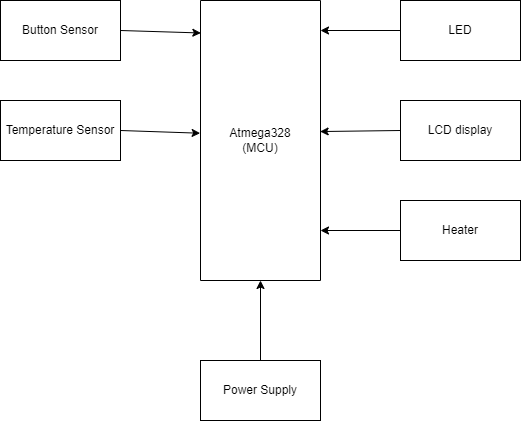

The diagram above was exported from draw.io. Its source (the exported page's mxGraphModel, read from the mxfile embedded in the PNG):
<mxGraphModel dx="1038" dy="579" grid="1" gridSize="10" guides="1" tooltips="1" connect="1" arrows="1" fold="1" page="1" pageScale="1" pageWidth="827" pageHeight="1169" math="0" shadow="0">
  <root>
    <mxCell id="WIyWlLk6GJQsqaUBKTNV-0" />
    <mxCell id="WIyWlLk6GJQsqaUBKTNV-1" parent="WIyWlLk6GJQsqaUBKTNV-0" />
    <mxCell id="Vdyed6IEnvQFffUk5SXZ-0" value="Atmega328&lt;br&gt;(MCU)" style="rounded=0;whiteSpace=wrap;html=1;direction=south;" vertex="1" parent="WIyWlLk6GJQsqaUBKTNV-1">
      <mxGeometry x="360" y="160" width="120" height="280" as="geometry" />
    </mxCell>
    <mxCell id="Vdyed6IEnvQFffUk5SXZ-1" value="Button Sensor" style="rounded=0;whiteSpace=wrap;html=1;" vertex="1" parent="WIyWlLk6GJQsqaUBKTNV-1">
      <mxGeometry x="160" y="160" width="120" height="60" as="geometry" />
    </mxCell>
    <mxCell id="Vdyed6IEnvQFffUk5SXZ-2" value="Temperature Sensor" style="rounded=0;whiteSpace=wrap;html=1;" vertex="1" parent="WIyWlLk6GJQsqaUBKTNV-1">
      <mxGeometry x="160" y="260" width="120" height="60" as="geometry" />
    </mxCell>
    <mxCell id="Vdyed6IEnvQFffUk5SXZ-3" value="LED" style="rounded=0;whiteSpace=wrap;html=1;" vertex="1" parent="WIyWlLk6GJQsqaUBKTNV-1">
      <mxGeometry x="560" y="160" width="120" height="60" as="geometry" />
    </mxCell>
    <mxCell id="Vdyed6IEnvQFffUk5SXZ-4" value="LCD display" style="rounded=0;whiteSpace=wrap;html=1;" vertex="1" parent="WIyWlLk6GJQsqaUBKTNV-1">
      <mxGeometry x="560" y="260" width="120" height="60" as="geometry" />
    </mxCell>
    <mxCell id="Vdyed6IEnvQFffUk5SXZ-5" value="Heater" style="rounded=0;whiteSpace=wrap;html=1;" vertex="1" parent="WIyWlLk6GJQsqaUBKTNV-1">
      <mxGeometry x="560" y="360" width="120" height="60" as="geometry" />
    </mxCell>
    <mxCell id="Vdyed6IEnvQFffUk5SXZ-7" value="" style="edgeStyle=orthogonalEdgeStyle;rounded=0;orthogonalLoop=1;jettySize=auto;html=1;" edge="1" parent="WIyWlLk6GJQsqaUBKTNV-1" source="Vdyed6IEnvQFffUk5SXZ-6" target="Vdyed6IEnvQFffUk5SXZ-0">
      <mxGeometry relative="1" as="geometry" />
    </mxCell>
    <mxCell id="Vdyed6IEnvQFffUk5SXZ-6" value="Power Supply" style="rounded=0;whiteSpace=wrap;html=1;" vertex="1" parent="WIyWlLk6GJQsqaUBKTNV-1">
      <mxGeometry x="360" y="520" width="120" height="60" as="geometry" />
    </mxCell>
    <mxCell id="Vdyed6IEnvQFffUk5SXZ-11" value="" style="endArrow=classic;html=1;rounded=0;exitX=0;exitY=0.5;exitDx=0;exitDy=0;" edge="1" parent="WIyWlLk6GJQsqaUBKTNV-1" source="Vdyed6IEnvQFffUk5SXZ-5">
      <mxGeometry width="50" height="50" relative="1" as="geometry">
        <mxPoint x="390" y="400" as="sourcePoint" />
        <mxPoint x="480" y="390" as="targetPoint" />
      </mxGeometry>
    </mxCell>
    <mxCell id="Vdyed6IEnvQFffUk5SXZ-13" value="" style="endArrow=classic;html=1;rounded=0;exitX=0;exitY=0.5;exitDx=0;exitDy=0;entryX=0.468;entryY=0.003;entryDx=0;entryDy=0;entryPerimeter=0;" edge="1" parent="WIyWlLk6GJQsqaUBKTNV-1" source="Vdyed6IEnvQFffUk5SXZ-4" target="Vdyed6IEnvQFffUk5SXZ-0">
      <mxGeometry width="50" height="50" relative="1" as="geometry">
        <mxPoint x="390" y="400" as="sourcePoint" />
        <mxPoint x="440" y="350" as="targetPoint" />
      </mxGeometry>
    </mxCell>
    <mxCell id="Vdyed6IEnvQFffUk5SXZ-14" value="" style="endArrow=classic;html=1;rounded=0;exitX=0;exitY=0.5;exitDx=0;exitDy=0;" edge="1" parent="WIyWlLk6GJQsqaUBKTNV-1" source="Vdyed6IEnvQFffUk5SXZ-3">
      <mxGeometry width="50" height="50" relative="1" as="geometry">
        <mxPoint x="390" y="400" as="sourcePoint" />
        <mxPoint x="480" y="190" as="targetPoint" />
      </mxGeometry>
    </mxCell>
    <mxCell id="Vdyed6IEnvQFffUk5SXZ-16" value="" style="endArrow=classic;html=1;rounded=0;exitX=1;exitY=0.5;exitDx=0;exitDy=0;entryX=0.474;entryY=1.003;entryDx=0;entryDy=0;entryPerimeter=0;" edge="1" parent="WIyWlLk6GJQsqaUBKTNV-1" source="Vdyed6IEnvQFffUk5SXZ-2" target="Vdyed6IEnvQFffUk5SXZ-0">
      <mxGeometry width="50" height="50" relative="1" as="geometry">
        <mxPoint x="390" y="400" as="sourcePoint" />
        <mxPoint x="440" y="350" as="targetPoint" />
      </mxGeometry>
    </mxCell>
    <mxCell id="Vdyed6IEnvQFffUk5SXZ-17" value="" style="endArrow=classic;html=1;rounded=0;exitX=1;exitY=0.5;exitDx=0;exitDy=0;entryX=0.116;entryY=0.997;entryDx=0;entryDy=0;entryPerimeter=0;" edge="1" parent="WIyWlLk6GJQsqaUBKTNV-1" source="Vdyed6IEnvQFffUk5SXZ-1" target="Vdyed6IEnvQFffUk5SXZ-0">
      <mxGeometry width="50" height="50" relative="1" as="geometry">
        <mxPoint x="390" y="400" as="sourcePoint" />
        <mxPoint x="440" y="350" as="targetPoint" />
      </mxGeometry>
    </mxCell>
  </root>
</mxGraphModel>